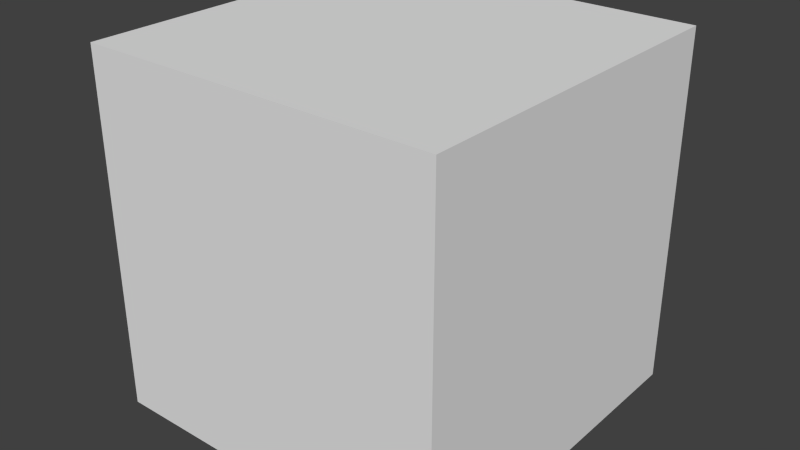 # Source: four.blend  (saved by Blender 2.68.0; exported with 4.5.12 LTS)
import bpy
from mathutils import Matrix  # noqa: F401  (used for matrix-valued properties, if any)

bpy.ops.wm.read_factory_settings(use_empty=True)
scene = bpy.context.scene
scene.name = 'Scene'

# ---- collections
col_collection_1 = bpy.data.collections.new('Collection 1'); scene.collection.children.link(col_collection_1)

# ---- world
world_world = bpy.data.worlds.new('World'); scene.world = world_world
world_world.color = (0.05088, 0.05088, 0.05088)
world_world.use_sun_shadow = False
world_world.sun_shadow_jitter_overblur = 0.0
world_world.cycles.sampling_method = 'MANUAL'
world_world.cycles.sample_map_resolution = 256

# ---- meshes
me_four = bpy.data.meshes.new('four')
me_four.from_pydata([(-0.5, -0.5, -0.5), (-0.5, 0.5, -0.5), (0.5, 0.5, -0.5), (0.5, -0.5, -0.5), (-0.5, -0.5, 0.5), (-0.5, 0.5, 0.5), (0.5, 0.5, 0.5), (0.5, -0.5, 0.5)], [], [(4, 5, 1, 0), (5, 6, 2, 1), (6, 7, 3, 2), (7, 4, 0, 3), (0, 1, 2, 3), (7, 6, 5, 4)])
me_four.use_remesh_preserve_volume = False
me_four.use_remesh_preserve_attributes = False
me_four.use_mirror_vertex_groups = False
me_four.update()

# ---- objects
ob_four = bpy.data.objects.new('four', me_four)

# ---- transforms, parenting, visibility, modifiers, constraints
ob_four.location = (0.0, 0.0, 0.0)
ob_four.lineart.crease_threshold = 0.0

# ---- collection membership
col_collection_1.objects.link(ob_four)

# ---- scene / render settings (as saved in the file)
scene.frame_start = 1; scene.frame_end = 250; scene.frame_set(1)
scene.render.engine = 'BLENDER_EEVEE_NEXT'
scene.render.image_settings.color_mode = 'RGB'
scene.render.image_settings.compression = 90
scene.render.resolution_percentage = 50
scene.render.dither_intensity = 0.0
scene.cycles.use_denoising = False
scene.cycles.samples = 10
scene.cycles.sampling_pattern = 'TABULATED_SOBOL'
scene.cycles.light_sampling_threshold = 0.0
scene.cycles.use_adaptive_sampling = False
scene.cycles.use_light_tree = False
scene.cycles.blur_glossy = 0.0
scene.cycles.volume_bounces = 1
scene.cycles.pixel_filter_type = 'GAUSSIAN'
scene.cycles.sample_clamp_indirect = 0.0
scene.view_settings.view_transform = 'Standard'
bpy.context.view_layer.update()

# ---- added for rendering (the .blend has no active camera and no usable light): camera, sun
cam_auto = bpy.data.cameras.new('AutoCamera')
cam_auto.lens = 50.0
cam_auto.sensor_width = 36.0
cam_auto.clip_end = 1000.0
ob_auto_camera = bpy.data.objects.new('AutoCamera', cam_auto)
scene.collection.objects.link(ob_auto_camera)
ob_auto_camera.location = (1.60254, -1.92304, 1.28203)
ob_auto_camera.rotation_euler = (1.09748, -7.21219e-08, 0.694738)
scene.camera = ob_auto_camera
light_auto_sun = bpy.data.lights.new('AutoSun', 'SUN')
light_auto_sun.energy = 3.0
light_auto_sun.angle = 0.0523599
ob_auto_sun = bpy.data.objects.new('AutoSun', light_auto_sun)
scene.collection.objects.link(ob_auto_sun)
ob_auto_sun.rotation_euler = (0.872665, 0.174533, 0.523599)
bpy.context.view_layer.update()

